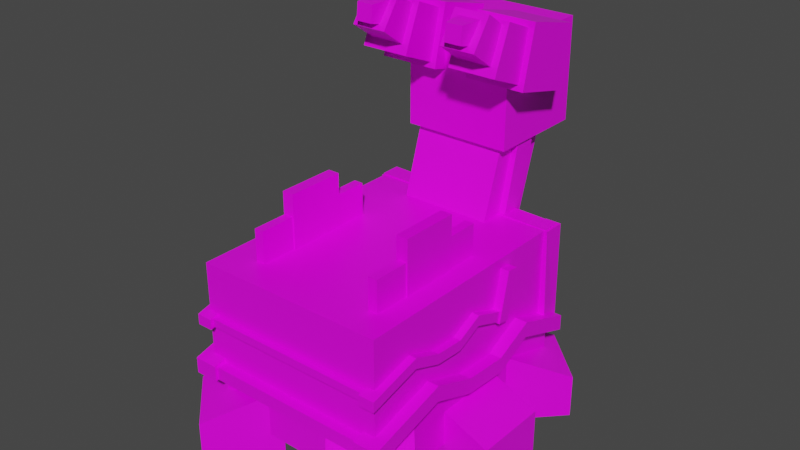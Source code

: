 # Source: gastrodon_east.blend  (saved by Blender 2.81.16; exported with 4.5.12 LTS)
import bpy
from mathutils import Matrix  # noqa: F401  (used for matrix-valued properties, if any)

bpy.ops.wm.read_factory_settings(use_empty=True)
scene = bpy.context.scene
scene.name = 'Scene'

# ---- collections
col_collection = bpy.data.collections.new('Collection'); scene.collection.children.link(col_collection)

# ---- images (referenced by path relative to the original .blend; pixels are not part of the script)
import os
ASSET_DIR = os.environ.get("B2B_ASSET_DIR", "")  # directory of the original .blend (textures are referenced by path, not embedded)
HERE = os.path.dirname(os.path.abspath(__file__))  # packed textures are extracted next to this script under _unpacked/

def load_image(name, relpath, width, height, colorspace="sRGB"):
    """Load a texture the original file referenced (path relative to the .blend, or extracted next to this script)."""
    p = next((c for c in (os.path.join(HERE, relpath), os.path.join(ASSET_DIR, relpath)) if relpath and os.path.exists(c)), "")
    if p:
        img = bpy.data.images.load(p, check_existing=True)
        img.name = name
    else:  # same state as the original file: an image datablock whose file is absent (Cycles renders it pink)
        img = bpy.data.images.new(name, width, height)
        img.source = "FILE"
        img.filepath = "//" + (relpath or name)
    img.colorspace_settings.name = colorspace
    return img
img_gastrodon_eastsea_png = load_image('gastrodon_eastsea.png', 'gastrodon_east.png', 1024, 1024, 'sRGB')

# ---- materials (node trees are filled in below, after node groups)
mat_shellos = bpy.data.materials.new('Shellos')
mat_shellos.alpha_threshold = 0.0
mat_shellos.use_transparent_shadow = False
mat_shellos.line_color = (0.0, 0.0, 0.0, 1.0)

# ---- material node trees
mat_shellos.use_nodes = True; mat_shellos.node_tree.nodes.clear()
_N = mat_shellos.node_tree.nodes; _L = mat_shellos.node_tree.links
n0 = _N.new('ShaderNodeOutputMaterial'); n0.name = 'Material Output'; n0.location = (300, 300)
n1 = _N.new('ShaderNodeBsdfPrincipled'); n1.name = 'Principled BSDF'; n1.location = (10, 300)
n1.distribution = 'GGX'
n1.subsurface_method = 'BURLEY'
n1.inputs[2].default_value = 0.4
n1.inputs[3].default_value = 1.45
n1.inputs[27].default_value = (0.0, 0.0, 0.0, 1.0)
n1.inputs[28].default_value = 1.0
n2 = _N.new('ShaderNodeTexImage'); n2.name = 'Image Texture'; n2.location = (-280, 280)
n2.image = img_gastrodon_eastsea_png
n2.interpolation = 'Closest'
_L.new(n1.outputs[0], n0.inputs[0])
_L.new(n2.outputs[0], n1.inputs[0])
n0.is_active_output = True

# ---- world
world_world = bpy.data.worlds.new('World'); scene.world = world_world
world_world.use_nodes = True; world_world.node_tree.nodes.clear()
_N = world_world.node_tree.nodes; _L = world_world.node_tree.links
n0 = _N.new('ShaderNodeOutputWorld'); n0.name = 'World Output'; n0.location = (300, 300)
n1 = _N.new('ShaderNodeBackground'); n1.name = 'Background'; n1.location = (10, 300)
n1.inputs[0].default_value = (0.05088, 0.05088, 0.05088, 1.0)
_L.new(n1.outputs[0], n0.inputs[0])
n0.is_active_output = True
world_world.color = (0.05088, 0.05088, 0.05088)
world_world.use_sun_shadow = False
world_world.sun_shadow_jitter_overblur = 0.0

# ---- meshes
me_body = bpy.data.meshes.new('Body')
me_body.from_pydata([(0.6108, -0.9989, -0.6539), (0.6108, -0.9989, 0.3229), (-0.6042, -0.9989, -0.6539), (-0.6042, -0.9989, 0.3229), (0.6108, 0.6512, -0.6539), (0.6108, 0.6512, 0.3229), (-0.6042, 0.6512, -0.6539), (-0.6042, 0.6512, 0.3229), (0.2693, 0.2529, 0.02408), (0.2693, 0.5924, 1.096), (-0.2939, 0.2529, 0.02408), (-0.2939, 0.5924, 1.096), (0.2693, 0.6561, -0.09692), (0.2693, 0.9956, 0.9748), (-0.2939, 0.6561, -0.09692), (-0.2939, 0.9956, 0.9748), (0.2958, 0.2283, -0.02916), (0.2958, 0.6032, 1.16), (-0.3204, 0.2283, -0.02916), (-0.3204, 0.6032, 1.16), (0.29, 0.5388, -0.1765), (0.3015, 0.828, 1.036), (-0.326, 0.5299, -0.1694), (-0.3146, 0.8191, 1.043)], [], [(0, 1, 3, 2), (2, 3, 7, 6), (6, 7, 5, 4), (4, 5, 1, 0), (2, 6, 4, 0), (7, 3, 1, 5), (8, 9, 11, 10), (10, 11, 15, 14), (14, 15, 13, 12), (12, 13, 9, 8), (10, 14, 12, 8), (15, 11, 9, 13), (16, 17, 19, 18), (18, 19, 23, 22), (22, 23, 21, 20), (20, 21, 17, 16), (18, 22, 20, 16), (23, 19, 17, 21)])
_uv = me_body.uv_layers.new(name='UVMap')
_uv.uv.foreach_set('vector', [0.2586, 0.1476, 0.2649, 0.1476, 0.2649, 0.1539, 0.2586, 0.1539, 0.2586, 0.1539, 0.2649, 0.1539, 0.2649, 0.1602, 0.2586, 0.1602, 0.2586, 0.1602, 0.2649, 0.1602, 0.2649, 0.1664, 0.2586, 0.1664, 0.2586, 0.1664, 0.2649, 0.1664, 0.2649, 0.1727, 0.2586, 0.1727, 0.2523, 0.1602, 0.2586, 0.1602, 0.2586, 0.1664, 0.2523, 0.1664, 0.2649, 0.1602, 0.2711, 0.1602, 0.2711, 0.1664, 0.2649, 0.1664, 0.2586, 0.1476, 0.2649, 0.1476, 0.2649, 0.1539, 0.2586, 0.1539, 0.2586, 0.1539, 0.2649, 0.1539, 0.2649, 0.1602, 0.2586, 0.1602, 0.2586, 0.1602, 0.2649, 0.1602, 0.2649, 0.1664, 0.2586, 0.1664, 0.2586, 0.1664, 0.2649, 0.1664, 0.2649, 0.1727, 0.2586, 0.1727, 0.2523, 0.1602, 0.2586, 0.1602, 0.2586, 0.1664, 0.2523, 0.1664, 0.2649, 0.1602, 0.2711, 0.1602, 0.2711, 0.1664, 0.2649, 0.1664, 0.05546, 0.464, 0.06173, 0.464, 0.06173, 0.4703, 0.05546, 0.4703, 0.05546, 0.4703, 0.06173, 0.4703, 0.06173, 0.4766, 0.05546, 0.4766, 0.05546, 0.4766, 0.06173, 0.4766, 0.06173, 0.4828, 0.05546, 0.4828, 0.05546, 0.4828, 0.06173, 0.4828, 0.06173, 0.4891, 0.05546, 0.4891, 0.04918, 0.4766, 0.05546, 0.4766, 0.05546, 0.4828, 0.04918, 0.4828, 0.06173, 0.4766, 0.068, 0.4766, 0.068, 0.4828, 0.06173, 0.4828])
me_body.materials.append(mat_shellos)
me_body.use_remesh_fix_poles = True
me_body.use_remesh_preserve_attributes = False
me_body.use_mirror_vertex_groups = False
me_body.update()
me_cascoon = bpy.data.meshes.new('cascoon')
me_cascoon.from_pydata([(0.633, -0.8242, -0.3932), (0.633, -0.8267, 0.3266), (-0.6374, -0.8242, -0.3932), (-0.6374, -0.8267, 0.3266), (0.6221, 0.8164, -0.4009), (0.633, 0.8099, 0.3266), (-0.6265, 0.8164, -0.4009), (-0.6374, 0.8099, 0.3266), (-0.7036, 0.8902, -0.3107), (-0.7036, 0.8902, -0.4161), (-0.5439, 0.8902, -0.3107), (-0.5439, 0.8902, -0.4161), (-0.7036, -0.9071, -0.3107), (-0.7036, -0.9071, -0.4161), (-0.5439, -0.9071, -0.3107), (-0.5439, -0.9071, -0.4161), (-0.5409, 0.7611, -0.3892), (-0.6463, 0.761, -0.3896), (-0.5409, 0.9039, -0.4385), (-0.6463, 0.9037, -0.4389), (-0.548, 0.7401, 0.3245), (-0.6533, 0.7401, 0.3241), (-0.548, 0.8911, 0.326), (-0.6533, 0.8911, 0.3256), (-0.6416, 0.7481, 0.2327), (-0.6434, 0.7482, 0.338), (-0.6435, 0.882, 0.2326), (-0.6454, 0.8821, 0.3379), (-0.2128, 0.7488, 0.2241), (-0.2095, 0.7489, 0.3294), (-0.2147, 0.8827, 0.2241), (-0.2115, 0.8828, 0.3294), (-0.3372, 1.068, 0.9307), (-0.2438, 1.068, 0.9311), (-0.3372, 0.9181, 0.9484), (-0.2438, 0.9181, 0.9488), (-0.3302, 0.8827, 0.212), (-0.2367, 0.8828, 0.2124), (-0.3302, 0.7327, 0.2297), (-0.2367, 0.7328, 0.2301), (0.709, -0.9071, -0.4161), (0.709, -0.9071, -0.3107), (0.5493, -0.9071, -0.4161), (0.5493, -0.9071, -0.3107), (0.709, 0.8902, -0.4161), (0.709, 0.8902, -0.3107), (0.5493, 0.8902, -0.4161), (0.5493, 0.8902, -0.3107), (0.6704, 0.7553, -0.3873), (0.5656, 0.745, -0.3852), (0.6554, 0.901, -0.4241), (0.5506, 0.8907, -0.422), (0.6561, 0.7401, 0.3245), (0.5508, 0.7401, 0.3241), (0.6561, 0.8911, 0.326), (0.5508, 0.8911, 0.3256), (0.2275, 0.7481, 0.2327), (0.2257, 0.7482, 0.338), (0.2256, 0.8754, 0.2326), (0.2238, 0.8754, 0.3379), (0.6375, 0.7488, 0.2241), (0.6408, 0.7489, 0.3294), (0.6356, 0.876, 0.2241), (0.6389, 0.8761, 0.3294), (0.3339, 0.7328, 0.2301), (0.2404, 0.7327, 0.2297), (0.3339, 0.8828, 0.2124), (0.2404, 0.8827, 0.212), (0.3268, 0.9181, 0.9488), (0.2334, 0.9181, 0.9484), (0.3268, 1.068, 0.9311), (0.2334, 1.068, 0.9307), (0.5761, -0.8915, -0.4043), (0.5761, -0.8915, -0.3171), (-0.5819, -0.8915, -0.4043), (-0.5819, -0.8915, -0.3171), (0.5761, -0.8049, -0.4043), (0.5761, -0.8049, -0.3171), (-0.5819, -0.8049, -0.4043), (-0.5819, -0.8049, -0.3171), (0.5493, -0.3749, -0.2726), (0.5493, -0.3749, -0.1673), (0.709, -0.3749, -0.2726), (0.709, -0.3749, -0.1673), (0.5493, -0.07384, -0.2785), (0.709, -0.07384, -0.3838), (0.5493, -0.07384, -0.3838), (0.709, -0.07384, -0.2785), (0.5493, 0.228, -0.2946), (0.709, 0.228, -0.4), (0.5493, 0.228, -0.4), (0.709, 0.228, -0.2946), (0.5493, 0.49, -0.1707), (0.709, 0.49, -0.276), (0.5493, 0.49, -0.276), (0.709, 0.49, -0.1707), (-0.7036, -0.3749, -0.2726), (-0.7036, -0.3749, -0.1673), (-0.5439, -0.3749, -0.2726), (-0.5439, -0.3749, -0.1673), (-0.7036, -0.07384, -0.2785), (-0.5439, -0.07384, -0.3838), (-0.7036, -0.07384, -0.3838), (-0.5439, -0.07384, -0.2785), (-0.7036, 0.228, -0.2946), (-0.5439, 0.228, -0.4), (-0.7036, 0.228, -0.4), (-0.5439, 0.228, -0.2946), (-0.7036, 0.49, -0.1707), (-0.5439, 0.49, -0.276), (-0.7036, 0.49, -0.276), (-0.5439, 0.49, -0.1707), (-0.6374, -0.3875, -0.2737), (0.633, -0.3875, -0.2737), (0.633, -0.05575, -0.3803), (-0.6374, -0.05575, -0.3803), (0.633, 0.2391, -0.3942), (-0.6374, 0.2391, -0.3942), (0.6221, 0.4887, -0.2756), (-0.6265, 0.4887, -0.2756), (0.6814, -0.8876, -0.07335), (0.6814, -0.8876, -0.004433), (0.5769, -0.8876, -0.07335), (0.5769, -0.8876, -0.004433), (0.6814, 0.2883, -0.07335), (0.6814, 0.2883, -0.004433), (0.5769, 0.2883, -0.07335), (0.5769, 0.2883, -0.004433), (0.5769, -0.5394, 0.0205), (0.5769, -0.5394, 0.08942), (0.6814, -0.5394, 0.0205), (0.6814, -0.5394, 0.08942), (0.5769, -0.3425, 0.01666), (0.6814, -0.3425, -0.05226), (0.5769, -0.3425, -0.05226), (0.6814, -0.3425, 0.01666), (0.5769, -0.145, 0.006115), (0.6814, -0.145, -0.06281), (0.5769, -0.145, -0.06281), (0.6814, -0.145, 0.006115), (0.5769, 0.02642, 0.08719), (0.6814, 0.02642, 0.01827), (0.5769, 0.02642, 0.01827), (0.6814, 0.02642, 0.08719), (-0.5708, -0.8876, -0.07335), (-0.5708, -0.8876, -0.004433), (-0.6752, -0.8876, -0.07335), (-0.6752, -0.8876, -0.004433), (-0.5708, 0.2883, -0.07335), (-0.5708, 0.2883, -0.004433), (-0.6752, 0.2883, -0.07335), (-0.6752, 0.2883, -0.004433), (-0.6752, -0.5395, 0.0205), (-0.6752, -0.5395, 0.08942), (-0.5708, -0.5395, 0.0205), (-0.5708, -0.5395, 0.08942), (-0.6752, -0.3425, 0.01666), (-0.5708, -0.3425, -0.05226), (-0.6752, -0.3425, -0.05226), (-0.5708, -0.3425, 0.01666), (-0.6752, -0.145, 0.006115), (-0.5708, -0.145, -0.06281), (-0.6752, -0.145, -0.06281), (-0.5708, -0.145, 0.006115), (-0.6752, 0.02642, 0.08719), (-0.5708, 0.02642, 0.01827), (-0.6752, 0.02642, 0.01827), (-0.5708, 0.02642, 0.08719), (0.6088, -0.8691, -0.05622), (0.6088, -0.8691, -0.003111), (-0.5967, -0.8691, -0.05622), (-0.5967, -0.8691, -0.003111), (0.6088, -0.8274, -0.05622), (0.6088, -0.8274, -0.003111), (-0.5967, -0.8274, -0.05622), (-0.5967, -0.8274, -0.003111), (-0.6873, 0.3789, 0.2524), (-0.6241, 0.3789, 0.2526), (-0.6873, 0.2972, 0.262), (-0.6241, 0.2972, 0.2623), (-0.6835, 0.3012, -0.069), (-0.6202, 0.3013, -0.06878), (-0.6835, 0.2195, -0.05935), (-0.6202, 0.2196, -0.05912), (0.6267, 0.3789, 0.2524), (0.6899, 0.3789, 0.2526), (0.6267, 0.2972, 0.262), (0.6899, 0.2972, 0.2623), (0.6305, 0.3012, -0.069), (0.6937, 0.3013, -0.06878), (0.6305, 0.2195, -0.05935), (0.6937, 0.2196, -0.05912), (0.4919, -0.3853, -0.2127), (0.4919, -0.3853, 0.68), (0.4143, -0.3853, -0.2127), (0.4143, -0.3853, 0.68), (0.4919, 0.00138, -0.2127), (0.4919, 0.00138, 0.68), (0.4143, 0.00138, -0.2127), (0.4143, 0.00138, 0.68), (0.4843, -0.626, -0.1839), (0.4843, -0.626, 0.5344), (0.4219, -0.626, -0.1839), (0.4219, -0.626, 0.5344), (0.4843, -0.3149, -0.1839), (0.4843, -0.3149, 0.5344), (0.4219, -0.3149, -0.1839), (0.4219, -0.3149, 0.5344), (0.4843, -0.09083, -0.1839), (0.4843, -0.09083, 0.5344), (0.4219, -0.09083, -0.1839), (0.4219, -0.09083, 0.5344), (0.4843, 0.2203, -0.1839), (0.4843, 0.2203, 0.5344), (0.4219, 0.2203, -0.1839), (0.4219, 0.2203, 0.5344), (-0.3581, -0.3853, -0.2127), (-0.3581, -0.3853, 0.68), (-0.4358, -0.3853, -0.2127), (-0.4358, -0.3853, 0.68), (-0.3581, 0.001379, -0.2127), (-0.3581, 0.001379, 0.68), (-0.4358, 0.001379, -0.2127), (-0.4358, 0.001379, 0.68), (-0.3657, -0.626, -0.1839), (-0.3657, -0.626, 0.5344), (-0.4282, -0.626, -0.1839), (-0.4282, -0.626, 0.5344), (-0.3657, -0.3149, -0.1839), (-0.3657, -0.3149, 0.5344), (-0.4282, -0.3149, -0.1839), (-0.4282, -0.3149, 0.5344), (-0.3657, -0.09083, -0.1839), (-0.3657, -0.09083, 0.5344), (-0.4282, -0.09083, -0.1839), (-0.4282, -0.09083, 0.5344), (-0.3657, 0.2203, -0.1839), (-0.3657, 0.2203, 0.5344), (-0.4282, 0.2203, -0.1839), (-0.4282, 0.2203, 0.5344)], [], [(0, 1, 3, 2), (6, 7, 5, 4), (119, 6, 4, 118), (110, 9, 11, 109), (110, 108, 8, 9), (15, 14, 12, 13), (98, 99, 14, 15), (97, 12, 14, 99), (9, 8, 10, 11), (16, 17, 19, 18), (18, 19, 23, 22), (22, 23, 21, 20), (20, 21, 17, 16), (18, 22, 20, 16), (23, 19, 17, 21), (24, 25, 27, 26), (26, 27, 31, 30), (30, 31, 29, 28), (28, 29, 25, 24), (26, 30, 28, 24), (31, 27, 25, 29), (37, 33, 35, 39), (37, 36, 32, 33), (39, 38, 36, 37), (35, 34, 38, 39), (32, 36, 38, 34), (33, 32, 34, 35), (40, 41, 43, 42), (94, 92, 47, 46), (46, 47, 45, 44), (82, 83, 41, 40), (94, 46, 44, 93), (81, 43, 41, 83), (48, 49, 51, 50), (50, 51, 55, 54), (54, 55, 53, 52), (52, 53, 49, 48), (50, 54, 52, 48), (55, 51, 49, 53), (56, 57, 59, 58), (58, 59, 63, 62), (62, 63, 61, 60), (60, 61, 57, 56), (58, 62, 60, 56), (63, 59, 57, 61), (64, 65, 67, 66), (66, 67, 71, 70), (70, 71, 69, 68), (68, 69, 65, 64), (66, 70, 68, 64), (71, 67, 65, 69), (72, 73, 75, 74), (74, 75, 79, 78), (78, 79, 77, 76), (76, 77, 73, 72), (74, 78, 76, 72), (79, 75, 73, 77), (84, 81, 83, 87), (42, 80, 82, 40), (85, 87, 83, 82), (42, 43, 81, 80), (89, 91, 87, 85), (88, 84, 87, 91), (80, 86, 85, 82), (80, 81, 84, 86), (92, 88, 91, 95), (93, 95, 91, 89), (86, 90, 89, 85), (86, 84, 88, 90), (44, 45, 95, 93), (47, 92, 95, 45), (90, 94, 93, 89), (90, 88, 92, 94), (100, 97, 99, 103), (13, 96, 98, 15), (101, 103, 99, 98), (13, 12, 97, 96), (105, 107, 103, 101), (104, 100, 103, 107), (96, 102, 101, 98), (96, 97, 100, 102), (108, 104, 107, 111), (109, 111, 107, 105), (102, 106, 105, 101), (102, 100, 104, 106), (11, 10, 111, 109), (8, 108, 111, 10), (106, 110, 109, 105), (106, 104, 108, 110), (2, 112, 113, 0), (112, 115, 114, 113), (3, 1, 5, 7), (1, 0, 113, 114, 116, 118, 4, 5), (115, 117, 116, 114), (117, 119, 118, 116), (3, 7, 6, 119, 117, 115, 112, 2), (120, 121, 123, 122), (142, 140, 127, 126), (126, 127, 125, 124), (130, 131, 121, 120), (142, 126, 124, 141), (129, 123, 121, 131), (132, 129, 131, 135), (122, 128, 130, 120), (133, 135, 131, 130), (122, 123, 129, 128), (137, 139, 135, 133), (136, 132, 135, 139), (128, 134, 133, 130), (128, 129, 132, 134), (140, 136, 139, 143), (141, 143, 139, 137), (134, 138, 137, 133), (134, 132, 136, 138), (124, 125, 143, 141), (127, 140, 143, 125), (138, 142, 141, 137), (138, 136, 140, 142), (144, 145, 147, 146), (166, 164, 151, 150), (150, 151, 149, 148), (154, 155, 145, 144), (166, 150, 148, 165), (153, 147, 145, 155), (156, 153, 155, 159), (146, 152, 154, 144), (157, 159, 155, 154), (146, 147, 153, 152), (161, 163, 159, 157), (160, 156, 159, 163), (152, 158, 157, 154), (152, 153, 156, 158), (164, 160, 163, 167), (165, 167, 163, 161), (158, 162, 161, 157), (158, 156, 160, 162), (148, 149, 167, 165), (151, 164, 167, 149), (162, 166, 165, 161), (162, 160, 164, 166), (168, 169, 171, 170), (170, 171, 175, 174), (174, 175, 173, 172), (172, 173, 169, 168), (170, 174, 172, 168), (175, 171, 169, 173), (181, 177, 179, 183), (181, 180, 176, 177), (183, 182, 180, 181), (179, 178, 182, 183), (176, 180, 182, 178), (177, 176, 178, 179), (189, 185, 187, 191), (189, 188, 184, 185), (191, 190, 188, 189), (187, 186, 190, 191), (184, 188, 190, 186), (185, 184, 186, 187), (192, 193, 195, 194), (194, 195, 199, 198), (198, 199, 197, 196), (196, 197, 193, 192), (194, 198, 196, 192), (199, 195, 193, 197), (200, 201, 203, 202), (202, 203, 207, 206), (206, 207, 205, 204), (204, 205, 201, 200), (202, 206, 204, 200), (207, 203, 201, 205), (208, 209, 211, 210), (210, 211, 215, 214), (214, 215, 213, 212), (212, 213, 209, 208), (210, 214, 212, 208), (215, 211, 209, 213), (216, 217, 219, 218), (218, 219, 223, 222), (222, 223, 221, 220), (220, 221, 217, 216), (218, 222, 220, 216), (223, 219, 217, 221), (224, 225, 227, 226), (226, 227, 231, 230), (230, 231, 229, 228), (228, 229, 225, 224), (226, 230, 228, 224), (231, 227, 225, 229), (232, 233, 235, 234), (234, 235, 239, 238), (238, 239, 237, 236), (236, 237, 233, 232), (234, 238, 236, 232), (239, 235, 233, 237)])
_uv = me_cascoon.uv_layers.new(name='UVMap')
_uv.uv.foreach_set('vector', [0.8789, 0.4686, 0.918, 0.4686, 0.918, 0.5077, 0.8789, 0.5077, 0.8789, 0.5469, 0.918, 0.5469, 0.918, 0.586, 0.8789, 0.586, 0.8712, 0.5469, 0.8789, 0.5469, 0.8789, 0.586, 0.8712, 0.586, 0.9277, 0.1602, 0.924, 0.1602, 0.924, 0.1246, 0.9277, 0.1246, 0.924, 0.1638, 0.8885, 0.1638, 0.8885, 0.1602, 0.924, 0.1602, 0.924, 0.2313, 0.8885, 0.2313, 0.8885, 0.1957, 0.924, 0.1957, 0.924, 0.09951, 0.8885, 0.09951, 0.8885, 0.08897, 0.924, 0.08897, 0.8634, 0.1602, 0.8529, 0.1602, 0.8529, 0.1246, 0.8634, 0.1246, 0.924, 0.1602, 0.8885, 0.1602, 0.8885, 0.1246, 0.924, 0.1246, 0.924, 0.2313, 0.8885, 0.2313, 0.8885, 0.1957, 0.924, 0.1957, 0.924, 0.1957, 0.8885, 0.1957, 0.8885, 0.1602, 0.924, 0.1602, 0.924, 0.1602, 0.8885, 0.1602, 0.8885, 0.1246, 0.924, 0.1246, 0.924, 0.1246, 0.8885, 0.1246, 0.8885, 0.08897, 0.924, 0.08897, 0.9596, 0.1602, 0.924, 0.1602, 0.924, 0.1246, 0.9596, 0.1246, 0.8885, 0.1602, 0.8529, 0.1602, 0.8529, 0.1246, 0.8885, 0.1246, 0.924, 0.2313, 0.8885, 0.2313, 0.8885, 0.1957, 0.924, 0.1957, 0.924, 0.1957, 0.8885, 0.1957, 0.8885, 0.1602, 0.924, 0.1602, 0.924, 0.1602, 0.8885, 0.1602, 0.8885, 0.1246, 0.924, 0.1246, 0.924, 0.1246, 0.8885, 0.1246, 0.8885, 0.08897, 0.924, 0.08897, 0.9596, 0.1602, 0.924, 0.1602, 0.924, 0.1246, 0.9596, 0.1246, 0.8885, 0.1602, 0.8529, 0.1602, 0.8529, 0.1246, 0.8885, 0.1246, 0.9596, 0.1602, 0.924, 0.1602, 0.924, 0.1246, 0.9596, 0.1246, 0.924, 0.1957, 0.8885, 0.1957, 0.8885, 0.1602, 0.924, 0.1602, 0.924, 0.2313, 0.8885, 0.2313, 0.8885, 0.1957, 0.924, 0.1957, 0.924, 0.1246, 0.8885, 0.1246, 0.8885, 0.08897, 0.924, 0.08897, 0.8885, 0.1602, 0.8529, 0.1602, 0.8529, 0.1246, 0.8885, 0.1246, 0.924, 0.1602, 0.8885, 0.1602, 0.8885, 0.1246, 0.924, 0.1246, 0.924, 0.2313, 0.8885, 0.2313, 0.8885, 0.1957, 0.924, 0.1957, 0.924, 0.1638, 0.8885, 0.1638, 0.8885, 0.1602, 0.924, 0.1602, 0.924, 0.1602, 0.8885, 0.1602, 0.8885, 0.1246, 0.924, 0.1246, 0.924, 0.09951, 0.8885, 0.09951, 0.8885, 0.08897, 0.924, 0.08897, 0.9277, 0.1602, 0.924, 0.1602, 0.924, 0.1246, 0.9277, 0.1246, 0.8634, 0.1602, 0.8529, 0.1602, 0.8529, 0.1246, 0.8634, 0.1246, 0.924, 0.2313, 0.8885, 0.2313, 0.8885, 0.1957, 0.924, 0.1957, 0.924, 0.1957, 0.8885, 0.1957, 0.8885, 0.1602, 0.924, 0.1602, 0.924, 0.1602, 0.8885, 0.1602, 0.8885, 0.1246, 0.924, 0.1246, 0.924, 0.1246, 0.8885, 0.1246, 0.8885, 0.08897, 0.924, 0.08897, 0.9596, 0.1602, 0.924, 0.1602, 0.924, 0.1246, 0.9596, 0.1246, 0.8885, 0.1602, 0.8529, 0.1602, 0.8529, 0.1246, 0.8885, 0.1246, 0.924, 0.2313, 0.8885, 0.2313, 0.8885, 0.1957, 0.924, 0.1957, 0.924, 0.1957, 0.8885, 0.1957, 0.8885, 0.1602, 0.924, 0.1602, 0.924, 0.1602, 0.8885, 0.1602, 0.8885, 0.1246, 0.924, 0.1246, 0.924, 0.1246, 0.8885, 0.1246, 0.8885, 0.08897, 0.924, 0.08897, 0.9596, 0.1602, 0.924, 0.1602, 0.924, 0.1246, 0.9596, 0.1246, 0.8885, 0.1602, 0.8529, 0.1602, 0.8529, 0.1246, 0.8885, 0.1246, 0.924, 0.2313, 0.8885, 0.2313, 0.8885, 0.1957, 0.924, 0.1957, 0.924, 0.1957, 0.8885, 0.1957, 0.8885, 0.1602, 0.924, 0.1602, 0.924, 0.1602, 0.8885, 0.1602, 0.8885, 0.1246, 0.924, 0.1246, 0.924, 0.1246, 0.8885, 0.1246, 0.8885, 0.08897, 0.924, 0.08897, 0.9596, 0.1602, 0.924, 0.1602, 0.924, 0.1246, 0.9596, 0.1246, 0.8885, 0.1602, 0.8529, 0.1602, 0.8529, 0.1246, 0.8885, 0.1246, 0.924, 0.2313, 0.8885, 0.2313, 0.8885, 0.1957, 0.924, 0.1957, 0.924, 0.1957, 0.8885, 0.1957, 0.8885, 0.1602, 0.924, 0.1602, 0.924, 0.1602, 0.8885, 0.1602, 0.8885, 0.1246, 0.924, 0.1246, 0.924, 0.1246, 0.8885, 0.1246, 0.8885, 0.08897, 0.924, 0.08897, 0.9596, 0.1602, 0.924, 0.1602, 0.924, 0.1246, 0.9596, 0.1246, 0.8885, 0.1602, 0.8529, 0.1602, 0.8529, 0.1246, 0.8885, 0.1246, 0.8694, 0.1602, 0.8634, 0.1602, 0.8634, 0.1246, 0.8694, 0.1246, 0.9596, 0.1602, 0.9491, 0.1602, 0.9491, 0.1246, 0.9596, 0.1246, 0.924, 0.1055, 0.8885, 0.1055, 0.8885, 0.09951, 0.924, 0.09951, 0.924, 0.1957, 0.8885, 0.1957, 0.8885, 0.1852, 0.924, 0.1852, 0.924, 0.115, 0.8885, 0.115, 0.8885, 0.1055, 0.924, 0.1055, 0.8789, 0.1602, 0.8694, 0.1602, 0.8694, 0.1246, 0.8789, 0.1246, 0.9491, 0.1602, 0.9431, 0.1602, 0.9431, 0.1246, 0.9491, 0.1246, 0.924, 0.1852, 0.8885, 0.1852, 0.8885, 0.1792, 0.924, 0.1792, 0.8848, 0.1602, 0.8789, 0.1602, 0.8789, 0.1246, 0.8848, 0.1246, 0.924, 0.1209, 0.8885, 0.1209, 0.8885, 0.115, 0.924, 0.115, 0.9431, 0.1602, 0.9336, 0.1602, 0.9336, 0.1246, 0.9431, 0.1246, 0.924, 0.1792, 0.8885, 0.1792, 0.8885, 0.1697, 0.924, 0.1697, 0.924, 0.1246, 0.8885, 0.1246, 0.8885, 0.1209, 0.924, 0.1209, 0.8885, 0.1602, 0.8848, 0.1602, 0.8848, 0.1246, 0.8885, 0.1246, 0.9336, 0.1602, 0.9277, 0.1602, 0.9277, 0.1246, 0.9336, 0.1246, 0.924, 0.1697, 0.8885, 0.1697, 0.8885, 0.1638, 0.924, 0.1638, 0.8694, 0.1602, 0.8634, 0.1602, 0.8634, 0.1246, 0.8694, 0.1246, 0.9596, 0.1602, 0.9491, 0.1602, 0.9491, 0.1246, 0.9596, 0.1246, 0.924, 0.1055, 0.8885, 0.1055, 0.8885, 0.09951, 0.924, 0.09951, 0.924, 0.1957, 0.8885, 0.1957, 0.8885, 0.1852, 0.924, 0.1852, 0.924, 0.115, 0.8885, 0.115, 0.8885, 0.1055, 0.924, 0.1055, 0.8789, 0.1602, 0.8694, 0.1602, 0.8694, 0.1246, 0.8789, 0.1246, 0.9491, 0.1602, 0.9431, 0.1602, 0.9431, 0.1246, 0.9491, 0.1246, 0.924, 0.1852, 0.8885, 0.1852, 0.8885, 0.1792, 0.924, 0.1792, 0.8848, 0.1602, 0.8789, 0.1602, 0.8789, 0.1246, 0.8848, 0.1246, 0.924, 0.1209, 0.8885, 0.1209, 0.8885, 0.115, 0.924, 0.115, 0.9431, 0.1602, 0.9336, 0.1602, 0.9336, 0.1246, 0.9431, 0.1246, 0.924, 0.1792, 0.8885, 0.1792, 0.8885, 0.1697, 0.924, 0.1697, 0.924, 0.1246, 0.8885, 0.1246, 0.8885, 0.1209, 0.924, 0.1209, 0.8885, 0.1602, 0.8848, 0.1602, 0.8848, 0.1246, 0.8885, 0.1246, 0.9336, 0.1602, 0.9277, 0.1602, 0.9277, 0.1246, 0.9336, 0.1246, 0.924, 0.1697, 0.8885, 0.1697, 0.8885, 0.1638, 0.924, 0.1638, 0.8397, 0.5469, 0.8506, 0.5469, 0.8506, 0.586, 0.8397, 0.586, 0.8506, 0.5469, 0.8581, 0.5469, 0.8581, 0.586, 0.8506, 0.586, 0.9572, 0.5469, 0.9572, 0.586, 0.918, 0.586, 0.918, 0.5469, 0.5286, 0.5053, 0.5294, 0.309, 0.6484, 0.3417, 0.7389, 0.3127, 0.8193, 0.3089, 0.8874, 0.3413, 0.9767, 0.3072, 0.9748, 0.5056, 0.8581, 0.5469, 0.8649, 0.5469, 0.8649, 0.586, 0.8581, 0.586, 0.8649, 0.5469, 0.8712, 0.5469, 0.8712, 0.586, 0.8649, 0.586, 0.5194, 0.5119, 0.9764, 0.5115, 0.9781, 0.3084, 0.8866, 0.3434, 0.8168, 0.3103, 0.7345, 0.3144, 0.6419, 0.3442, 0.52, 0.3109, 0.924, 0.2313, 0.8885, 0.2313, 0.8885, 0.1957, 0.924, 0.1957, 0.924, 0.1638, 0.8885, 0.1638, 0.8885, 0.1602, 0.924, 0.1602, 0.924, 0.1602, 0.8885, 0.1602, 0.8885, 0.1246, 0.924, 0.1246, 0.924, 0.09951, 0.8885, 0.09951, 0.8885, 0.08897, 0.924, 0.08897, 0.9277, 0.1602, 0.924, 0.1602, 0.924, 0.1246, 0.9277, 0.1246, 0.8634, 0.1602, 0.8529, 0.1602, 0.8529, 0.1246, 0.8634, 0.1246, 0.8694, 0.1602, 0.8634, 0.1602, 0.8634, 0.1246, 0.8694, 0.1246, 0.9596, 0.1602, 0.9491, 0.1602, 0.9491, 0.1246, 0.9596, 0.1246, 0.924, 0.1055, 0.8885, 0.1055, 0.8885, 0.09951, 0.924, 0.09951, 0.924, 0.1957, 0.8885, 0.1957, 0.8885, 0.1852, 0.924, 0.1852, 0.924, 0.115, 0.8885, 0.115, 0.8885, 0.1055, 0.924, 0.1055, 0.8789, 0.1602, 0.8694, 0.1602, 0.8694, 0.1246, 0.8789, 0.1246, 0.9491, 0.1602, 0.9431, 0.1602, 0.9431, 0.1246, 0.9491, 0.1246, 0.924, 0.1852, 0.8885, 0.1852, 0.8885, 0.1792, 0.924, 0.1792, 0.8848, 0.1602, 0.8789, 0.1602, 0.8789, 0.1246, 0.8848, 0.1246, 0.924, 0.1209, 0.8885, 0.1209, 0.8885, 0.115, 0.924, 0.115, 0.9431, 0.1602, 0.9336, 0.1602, 0.9336, 0.1246, 0.9431, 0.1246, 0.924, 0.1792, 0.8885, 0.1792, 0.8885, 0.1697, 0.924, 0.1697, 0.924, 0.1246, 0.8885, 0.1246, 0.8885, 0.1209, 0.924, 0.1209, 0.8885, 0.1602, 0.8848, 0.1602, 0.8848, 0.1246, 0.8885, 0.1246, 0.9336, 0.1602, 0.9277, 0.1602, 0.9277, 0.1246, 0.9336, 0.1246, 0.924, 0.1697, 0.8885, 0.1697, 0.8885, 0.1638, 0.924, 0.1638, 0.924, 0.2313, 0.8885, 0.2313, 0.8885, 0.1957, 0.924, 0.1957, 0.924, 0.1638, 0.8885, 0.1638, 0.8885, 0.1602, 0.924, 0.1602, 0.924, 0.1602, 0.8885, 0.1602, 0.8885, 0.1246, 0.924, 0.1246, 0.924, 0.09951, 0.8885, 0.09951, 0.8885, 0.08897, 0.924, 0.08897, 0.9277, 0.1602, 0.924, 0.1602, 0.924, 0.1246, 0.9277, 0.1246, 0.8634, 0.1602, 0.8529, 0.1602, 0.8529, 0.1246, 0.8634, 0.1246, 0.8694, 0.1602, 0.8634, 0.1602, 0.8634, 0.1246, 0.8694, 0.1246, 0.9596, 0.1602, 0.9491, 0.1602, 0.9491, 0.1246, 0.9596, 0.1246, 0.924, 0.1055, 0.8885, 0.1055, 0.8885, 0.09951, 0.924, 0.09951, 0.924, 0.1957, 0.8885, 0.1957, 0.8885, 0.1852, 0.924, 0.1852, 0.924, 0.115, 0.8885, 0.115, 0.8885, 0.1055, 0.924, 0.1055, 0.8789, 0.1602, 0.8694, 0.1602, 0.8694, 0.1246, 0.8789, 0.1246, 0.9491, 0.1602, 0.9431, 0.1602, 0.9431, 0.1246, 0.9491, 0.1246, 0.924, 0.1852, 0.8885, 0.1852, 0.8885, 0.1792, 0.924, 0.1792, 0.8848, 0.1602, 0.8789, 0.1602, 0.8789, 0.1246, 0.8848, 0.1246, 0.924, 0.1209, 0.8885, 0.1209, 0.8885, 0.115, 0.924, 0.115, 0.9431, 0.1602, 0.9336, 0.1602, 0.9336, 0.1246, 0.9431, 0.1246, 0.924, 0.1792, 0.8885, 0.1792, 0.8885, 0.1697, 0.924, 0.1697, 0.924, 0.1246, 0.8885, 0.1246, 0.8885, 0.1209, 0.924, 0.1209, 0.8885, 0.1602, 0.8848, 0.1602, 0.8848, 0.1246, 0.8885, 0.1246, 0.9336, 0.1602, 0.9277, 0.1602, 0.9277, 0.1246, 0.9336, 0.1246, 0.924, 0.1697, 0.8885, 0.1697, 0.8885, 0.1638, 0.924, 0.1638, 0.924, 0.2313, 0.8885, 0.2313, 0.8885, 0.1957, 0.924, 0.1957, 0.924, 0.1957, 0.8885, 0.1957, 0.8885, 0.1602, 0.924, 0.1602, 0.924, 0.1602, 0.8885, 0.1602, 0.8885, 0.1246, 0.924, 0.1246, 0.924, 0.1246, 0.8885, 0.1246, 0.8885, 0.08897, 0.924, 0.08897, 0.9596, 0.1602, 0.924, 0.1602, 0.924, 0.1246, 0.9596, 0.1246, 0.8885, 0.1602, 0.8529, 0.1602, 0.8529, 0.1246, 0.8885, 0.1246, 0.9596, 0.1602, 0.924, 0.1602, 0.924, 0.1246, 0.9596, 0.1246, 0.924, 0.1957, 0.8885, 0.1957, 0.8885, 0.1602, 0.924, 0.1602, 0.924, 0.2313, 0.8885, 0.2313, 0.8885, 0.1957, 0.924, 0.1957, 0.924, 0.1246, 0.8885, 0.1246, 0.8885, 0.08897, 0.924, 0.08897, 0.8885, 0.1602, 0.8529, 0.1602, 0.8529, 0.1246, 0.8885, 0.1246, 0.924, 0.1602, 0.8885, 0.1602, 0.8885, 0.1246, 0.924, 0.1246, 0.9596, 0.1602, 0.924, 0.1602, 0.924, 0.1246, 0.9596, 0.1246, 0.924, 0.1957, 0.8885, 0.1957, 0.8885, 0.1602, 0.924, 0.1602, 0.924, 0.2313, 0.8885, 0.2313, 0.8885, 0.1957, 0.924, 0.1957, 0.924, 0.1246, 0.8885, 0.1246, 0.8885, 0.08897, 0.924, 0.08897, 0.8885, 0.1602, 0.8529, 0.1602, 0.8529, 0.1246, 0.8885, 0.1246, 0.924, 0.1602, 0.8885, 0.1602, 0.8885, 0.1246, 0.924, 0.1246, 0.9246, 0.218, 0.9035, 0.218, 0.9035, 0.1969, 0.9246, 0.1969, 0.9246, 0.1969, 0.9035, 0.1969, 0.9035, 0.1758, 0.9246, 0.1758, 0.9246, 0.1758, 0.9035, 0.1758, 0.9035, 0.1547, 0.9246, 0.1547, 0.9246, 0.1547, 0.9035, 0.1547, 0.9035, 0.1336, 0.9246, 0.1336, 0.9457, 0.1758, 0.9246, 0.1758, 0.9246, 0.1547, 0.9457, 0.1547, 0.9035, 0.1758, 0.8824, 0.1758, 0.8824, 0.1547, 0.9035, 0.1547, 0.9246, 0.218, 0.9035, 0.218, 0.9035, 0.1969, 0.9246, 0.1969, 0.9246, 0.1969, 0.9035, 0.1969, 0.9035, 0.1758, 0.9246, 0.1758, 0.9246, 0.1758, 0.9035, 0.1758, 0.9035, 0.1547, 0.9246, 0.1547, 0.9246, 0.1547, 0.9035, 0.1547, 0.9035, 0.1336, 0.9246, 0.1336, 0.9457, 0.1758, 0.9246, 0.1758, 0.9246, 0.1547, 0.9457, 0.1547, 0.9035, 0.1758, 0.8824, 0.1758, 0.8824, 0.1547, 0.9035, 0.1547, 0.9246, 0.218, 0.9035, 0.218, 0.9035, 0.1969, 0.9246, 0.1969, 0.9246, 0.1969, 0.9035, 0.1969, 0.9035, 0.1758, 0.9246, 0.1758, 0.9246, 0.1758, 0.9035, 0.1758, 0.9035, 0.1547, 0.9246, 0.1547, 0.9246, 0.1547, 0.9035, 0.1547, 0.9035, 0.1336, 0.9246, 0.1336, 0.9457, 0.1758, 0.9246, 0.1758, 0.9246, 0.1547, 0.9457, 0.1547, 0.9035, 0.1758, 0.8824, 0.1758, 0.8824, 0.1547, 0.9035, 0.1547, 0.9246, 0.218, 0.9035, 0.218, 0.9035, 0.1969, 0.9246, 0.1969, 0.9246, 0.1969, 0.9035, 0.1969, 0.9035, 0.1758, 0.9246, 0.1758, 0.9246, 0.1758, 0.9035, 0.1758, 0.9035, 0.1547, 0.9246, 0.1547, 0.9246, 0.1547, 0.9035, 0.1547, 0.9035, 0.1336, 0.9246, 0.1336, 0.9457, 0.1758, 0.9246, 0.1758, 0.9246, 0.1547, 0.9457, 0.1547, 0.9035, 0.1758, 0.8824, 0.1758, 0.8824, 0.1547, 0.9035, 0.1547, 0.9246, 0.218, 0.9035, 0.218, 0.9035, 0.1969, 0.9246, 0.1969, 0.9246, 0.1969, 0.9035, 0.1969, 0.9035, 0.1758, 0.9246, 0.1758, 0.9246, 0.1758, 0.9035, 0.1758, 0.9035, 0.1547, 0.9246, 0.1547, 0.9246, 0.1547, 0.9035, 0.1547, 0.9035, 0.1336, 0.9246, 0.1336, 0.9457, 0.1758, 0.9246, 0.1758, 0.9246, 0.1547, 0.9457, 0.1547, 0.9035, 0.1758, 0.8824, 0.1758, 0.8824, 0.1547, 0.9035, 0.1547, 0.9246, 0.218, 0.9035, 0.218, 0.9035, 0.1969, 0.9246, 0.1969, 0.9246, 0.1969, 0.9035, 0.1969, 0.9035, 0.1758, 0.9246, 0.1758, 0.9246, 0.1758, 0.9035, 0.1758, 0.9035, 0.1547, 0.9246, 0.1547, 0.9246, 0.1547, 0.9035, 0.1547, 0.9035, 0.1336, 0.9246, 0.1336, 0.9457, 0.1758, 0.9246, 0.1758, 0.9246, 0.1547, 0.9457, 0.1547, 0.9035, 0.1758, 0.8824, 0.1758, 0.8824, 0.1547, 0.9035, 0.1547])
me_cascoon.materials.append(mat_shellos)
me_cascoon.use_remesh_fix_poles = True
me_cascoon.use_remesh_preserve_attributes = False
me_cascoon.use_mirror_vertex_groups = False
me_cascoon.update()
me_eyes = bpy.data.meshes.new('Eyes')
me_eyes.from_pydata([], [], [])
_uv = me_eyes.uv_layers.new(name='UVMap')
_uv.uv.foreach_set('vector', [])
me_eyes.materials.append(mat_shellos)
me_eyes.use_remesh_fix_poles = True
me_eyes.use_remesh_preserve_attributes = False
me_eyes.use_mirror_vertex_groups = False
me_eyes.update()
me_head = bpy.data.meshes.new('Head')
me_head.from_pydata([(0.3607, -0.3409, -6.848e-08), (0.3607, -0.3409, 0.6819), (-0.3607, -0.3409, -6.848e-08), (-0.3607, -0.3409, 0.6819), (0.3607, 0.3409, -6.848e-08), (0.3607, 0.3409, 0.6819), (-0.3607, 0.3409, -6.848e-08), (-0.3607, 0.3409, 0.6819), (0.3229, 0.3012, 0.2681), (0.3229, 0.3012, 0.4702), (0.1751, 0.3012, 0.2681), (0.1751, 0.3012, 0.4702), (0.3229, 0.3614, 0.2681), (0.3229, 0.3614, 0.4702), (0.1751, 0.3614, 0.2681), (0.1751, 0.3614, 0.4702), (-0.1703, 0.3012, 0.2681), (-0.1703, 0.3012, 0.4702), (-0.3182, 0.3012, 0.2681), (-0.3182, 0.3012, 0.4702), (-0.1703, 0.3614, 0.2681), (-0.1703, 0.3614, 0.4702), (-0.3182, 0.3614, 0.2681), (-0.3182, 0.3614, 0.4702), (-0.08949, -0.4456, 0.4456), (-0.08949, -0.3521, 0.8342), (-0.4892, -0.4456, 0.4456), (-0.4892, -0.3521, 0.8342), (-0.08949, -0.05701, 0.3521), (-0.08949, 0.03651, 0.7407), (-0.4892, -0.05701, 0.3521), (-0.4892, 0.03651, 0.7407), (-0.4503, -0.2518, 0.7528), (-0.4503, -0.3731, 0.4545), (-0.1283, -0.2518, 0.7528), (-0.1283, -0.3731, 0.4545), (-0.4503, -0.5501, 0.8741), (-0.4503, -0.6714, 0.5758), (-0.1283, -0.5501, 0.8741), (-0.1283, -0.6714, 0.5758), (-0.1733, -0.8108, 0.7459), (-0.1733, -0.6779, 0.9363), (-0.4054, -0.8108, 0.7459), (-0.4054, -0.6779, 0.9363), (-0.1733, -0.6205, 0.613), (-0.1733, -0.4876, 0.8033), (-0.4054, -0.6205, 0.613), (-0.4054, -0.4876, 0.8033), (-0.3643, -0.6876, 0.9035), (-0.3643, -0.702, 0.7543), (-0.2144, -0.6876, 0.9035), (-0.2144, -0.702, 0.7543), (-0.3443, -0.8387, 0.8981), (-0.3443, -0.8493, 0.7887), (-0.2344, -0.8387, 0.8981), (-0.2344, -0.8493, 0.7887), (0.3954, -0.8493, 0.7887), (0.3954, -0.8387, 0.8981), (0.2855, -0.8493, 0.7887), (0.2855, -0.8387, 0.8981), (0.4154, -0.702, 0.7543), (0.4154, -0.6876, 0.9035), (0.2655, -0.702, 0.7543), (0.2655, -0.6876, 0.9035), (0.2244, -0.4876, 0.8033), (0.2244, -0.6205, 0.613), (0.4565, -0.4876, 0.8033), (0.4565, -0.6205, 0.613), (0.2244, -0.6779, 0.9363), (0.2244, -0.8108, 0.7459), (0.4565, -0.6779, 0.9363), (0.4565, -0.8108, 0.7459), (0.5014, -0.6714, 0.5758), (0.5014, -0.5501, 0.8741), (0.1794, -0.6714, 0.5758), (0.1794, -0.5501, 0.8741), (0.5014, -0.3731, 0.4545), (0.5014, -0.2518, 0.7528), (0.1794, -0.3731, 0.4545), (0.1794, -0.2518, 0.7528), (0.1406, 0.03651, 0.7407), (0.1406, -0.05701, 0.3521), (0.5403, 0.03651, 0.7407), (0.5403, -0.05701, 0.3521), (0.1406, -0.3521, 0.8342), (0.1406, -0.4456, 0.4456), (-0.3607, -5.877e-08, -6.848e-08), (0.5403, -0.3521, 0.8342), (0.3607, -9.715e-09, -6.848e-08), (0.5403, -0.4456, 0.4456)], [], [(0, 1, 3, 2), (89, 87, 84, 85), (6, 7, 5, 4), (2, 3, 7, 6, 86), (86, 6, 4, 88), (4, 5, 1, 0, 88), (8, 9, 11, 10), (10, 11, 15, 14), (14, 15, 13, 12), (12, 13, 9, 8), (10, 14, 12, 8), (15, 11, 9, 13), (16, 17, 19, 18), (18, 19, 23, 22), (22, 23, 21, 20), (20, 21, 17, 16), (18, 22, 20, 16), (23, 19, 17, 21), (30, 31, 29, 28), (28, 29, 25, 24), (26, 27, 31, 30), (32, 36, 38, 34), (37, 33, 35, 39), (37, 36, 32, 33), (39, 38, 36, 37), (31, 27, 25, 29), (26, 30, 28, 24), (46, 47, 45, 44), (44, 45, 41, 40), (47, 43, 41, 45), (35, 34, 38, 39), (42, 43, 47, 46), (33, 32, 34, 35), (55, 54, 52, 53), (53, 49, 51, 55), (53, 52, 48, 49), (42, 46, 44, 40), (48, 52, 54, 50), (40, 41, 43, 42), (49, 48, 50, 51), (62, 63, 61, 60), (60, 61, 57, 56), (24, 25, 27, 26), (51, 50, 54, 55), (58, 59, 63, 62), (58, 62, 60, 56), (71, 70, 68, 69), (69, 65, 67, 71), (56, 57, 59, 58), (63, 59, 57, 61), (64, 68, 70, 66), (67, 66, 70, 71), (78, 79, 77, 76), (76, 77, 73, 72), (65, 64, 66, 67), (69, 68, 64, 65), (74, 75, 79, 78), (74, 78, 76, 72), (85, 81, 83, 89), (7, 3, 1, 5), (72, 73, 75, 74), (79, 75, 73, 77), (80, 84, 87, 82), (83, 82, 87, 89), (2, 86, 88, 0), (81, 80, 82, 83), (85, 84, 80, 81)])
_uv = me_head.uv_layers.new(name='UVMap')
_uv.uv.foreach_set('vector', [0.0928, 0.3829, 0.1416, 0.3829, 0.1416, 0.4317, 0.0928, 0.4317, 0.8526, 0.6449, 0.8974, 0.6449, 0.8974, 0.6897, 0.8526, 0.6897, 0.5525, 0.4552, 0.5518, 0.8344, 0.1506, 0.8337, 0.1513, 0.4545, 0.0928, 0.4317, 0.1416, 0.4317, 0.1416, 0.4805, 0.0928, 0.4805, 0.0928, 0.4561, 0.2738, 0.07496, 0.3434, 0.07496, 0.3434, 0.2141, 0.2738, 0.2141, 0.0928, 0.5292, 0.1416, 0.5292, 0.1416, 0.578, 0.0928, 0.578, 0.0928, 0.5536, 0.02689, 0.9475, 0.03112, 0.9475, 0.03112, 0.9517, 0.02689, 0.9517, 0.02689, 0.9517, 0.03112, 0.9517, 0.03112, 0.956, 0.02689, 0.956, 0.01511, 0.9667, 0.01511, 0.8642, 0.09016, 0.8642, 0.09016, 0.9667, 0.02689, 0.9602, 0.03112, 0.9602, 0.03112, 0.9644, 0.02689, 0.9644, 0.02265, 0.956, 0.02689, 0.956, 0.02689, 0.9602, 0.02265, 0.9602, 0.03112, 0.956, 0.03535, 0.956, 0.03535, 0.9602, 0.03112, 0.9602, 0.0289, 0.9503, 0.03186, 0.9503, 0.03186, 0.9533, 0.0289, 0.9533, 0.0289, 0.9533, 0.03186, 0.9533, 0.03186, 0.9562, 0.0289, 0.9562, 0.01437, 0.9686, 0.01437, 0.8608, 0.09326, 0.8608, 0.09326, 0.9686, 0.0289, 0.9592, 0.03186, 0.9592, 0.03186, 0.9621, 0.0289, 0.9621, 0.02595, 0.9562, 0.0289, 0.9562, 0.0289, 0.9592, 0.02595, 0.9592, 0.03186, 0.9562, 0.03482, 0.9562, 0.03482, 0.9592, 0.03186, 0.9592, 0.8079, 0.7344, 0.8526, 0.7344, 0.8526, 0.7791, 0.8079, 0.7791, 0.8526, 0.7791, 0.8974, 0.7791, 0.8974, 0.8238, 0.8526, 0.8238, 0.8974, 0.7344, 0.9421, 0.7344, 0.9421, 0.7791, 0.8974, 0.7791, 0.8526, 0.7344, 0.8974, 0.7344, 0.8974, 0.7791, 0.8526, 0.7791, 0.8526, 0.6897, 0.8974, 0.6897, 0.8974, 0.7344, 0.8526, 0.7344, 0.8974, 0.7344, 0.9421, 0.7344, 0.9421, 0.7791, 0.8974, 0.7791, 0.8526, 0.6449, 0.8974, 0.6449, 0.8974, 0.6897, 0.8526, 0.6897, 0.8526, 0.7344, 0.8974, 0.7344, 0.8974, 0.7791, 0.8526, 0.7791, 0.8526, 0.6897, 0.8974, 0.6897, 0.8974, 0.7344, 0.8526, 0.7344, 0.8079, 0.7344, 0.8526, 0.7344, 0.8526, 0.7791, 0.8079, 0.7791, 0.8526, 0.7791, 0.8974, 0.7791, 0.8974, 0.8238, 0.8526, 0.8238, 0.8526, 0.7344, 0.8974, 0.7344, 0.8974, 0.7791, 0.8526, 0.7791, 0.8526, 0.7791, 0.8974, 0.7791, 0.8974, 0.8238, 0.8526, 0.8238, 0.8974, 0.7344, 0.9421, 0.7344, 0.9421, 0.7791, 0.8974, 0.7791, 0.8079, 0.7344, 0.8526, 0.7344, 0.8526, 0.7791, 0.8079, 0.7791, 0.8526, 0.6449, 0.8974, 0.6449, 0.8974, 0.6897, 0.8526, 0.6897, 0.8526, 0.6897, 0.8974, 0.6897, 0.8974, 0.7344, 0.8526, 0.7344, 0.8974, 0.7344, 0.9421, 0.7344, 0.9421, 0.7791, 0.8974, 0.7791, 0.8526, 0.6897, 0.8974, 0.6897, 0.8974, 0.7344, 0.8526, 0.7344, 0.8526, 0.7344, 0.8974, 0.7344, 0.8974, 0.7791, 0.8526, 0.7791, 0.8526, 0.6449, 0.8974, 0.6449, 0.8974, 0.6897, 0.8526, 0.6897, 0.8079, 0.7344, 0.8526, 0.7344, 0.8526, 0.7791, 0.8079, 0.7791, 0.8079, 0.7344, 0.8526, 0.7344, 0.8526, 0.7791, 0.8079, 0.7791, 0.8526, 0.7791, 0.8974, 0.7791, 0.8974, 0.8238, 0.8526, 0.8238, 0.8526, 0.6449, 0.8974, 0.6449, 0.8974, 0.6897, 0.8526, 0.6897, 0.8526, 0.7791, 0.8974, 0.7791, 0.8974, 0.8238, 0.8526, 0.8238, 0.8974, 0.7344, 0.9421, 0.7344, 0.9421, 0.7791, 0.8974, 0.7791, 0.8526, 0.6897, 0.8974, 0.6897, 0.8974, 0.7344, 0.8526, 0.7344, 0.8526, 0.6449, 0.8974, 0.6449, 0.8974, 0.6897, 0.8526, 0.6897, 0.8526, 0.6897, 0.8974, 0.6897, 0.8974, 0.7344, 0.8526, 0.7344, 0.8526, 0.6449, 0.8974, 0.6449, 0.8974, 0.6897, 0.8526, 0.6897, 0.8526, 0.7344, 0.8974, 0.7344, 0.8974, 0.7791, 0.8526, 0.7791, 0.8526, 0.7344, 0.8974, 0.7344, 0.8974, 0.7791, 0.8526, 0.7791, 0.8526, 0.7791, 0.8974, 0.7791, 0.8974, 0.8238, 0.8526, 0.8238, 0.8079, 0.7344, 0.8526, 0.7344, 0.8526, 0.7791, 0.8079, 0.7791, 0.8526, 0.7791, 0.8974, 0.7791, 0.8974, 0.8238, 0.8526, 0.8238, 0.8079, 0.7344, 0.8526, 0.7344, 0.8526, 0.7791, 0.8079, 0.7791, 0.8974, 0.7344, 0.9421, 0.7344, 0.9421, 0.7791, 0.8974, 0.7791, 0.8974, 0.7344, 0.9421, 0.7344, 0.9421, 0.7791, 0.8974, 0.7791, 0.8526, 0.6897, 0.8974, 0.6897, 0.8974, 0.7344, 0.8526, 0.7344, 0.8526, 0.6897, 0.8974, 0.6897, 0.8974, 0.7344, 0.8526, 0.7344, 0.5446, 0.8286, 0.5517, 0.9916, 0.1436, 0.9916, 0.1507, 0.8286, 0.8526, 0.6449, 0.8974, 0.6449, 0.8974, 0.6897, 0.8526, 0.6897, 0.8526, 0.7344, 0.8974, 0.7344, 0.8974, 0.7791, 0.8526, 0.7791, 0.8526, 0.7344, 0.8974, 0.7344, 0.8974, 0.7791, 0.8526, 0.7791, 0.8526, 0.7791, 0.8974, 0.7791, 0.8974, 0.8238, 0.8526, 0.8238, 0.0314, 0.5784, 0.0936, 0.5784, 0.0936, 0.7028, 0.0314, 0.7028, 0.8079, 0.7344, 0.8526, 0.7344, 0.8526, 0.7791, 0.8079, 0.7791, 0.8974, 0.7344, 0.9421, 0.7344, 0.9421, 0.7791, 0.8974, 0.7791])
me_head.materials.append(mat_shellos)
me_head.use_remesh_fix_poles = True
me_head.use_remesh_preserve_attributes = False
me_head.use_mirror_vertex_groups = False
me_head.update()
me_front_left_leg_001 = bpy.data.meshes.new('Front Left Leg.001')
me_front_left_leg_001.from_pydata([(0.004387, 0.368, -0.202), (0.004387, 0.368, 0.08949), (0.3373, -0.002735, -0.202), (0.3373, -0.002735, 0.2963), (-0.3664, 0.03511, -0.202), (-0.3664, 0.03511, 0.08949), (-0.03345, -0.3357, -0.202), (-0.03345, -0.3357, 0.2963)], [], [(0, 1, 3, 2), (2, 3, 7, 6), (6, 7, 5, 4), (4, 5, 1, 0), (2, 6, 4, 0), (7, 3, 1, 5)])
_uv = me_front_left_leg_001.uv_layers.new(name='UVMap')
_uv.uv.foreach_set('vector', [0.1178, 0.04139, 0.1713, 0.04139, 0.1713, 0.09491, 0.1178, 0.09491, 0.1178, 0.09491, 0.1713, 0.09491, 0.1713, 0.1484, 0.1178, 0.1484, 0.1178, 0.1484, 0.1713, 0.1484, 0.1713, 0.202, 0.1178, 0.202, 0.1178, 0.202, 0.1713, 0.202, 0.1713, 0.2555, 0.1178, 0.2555, 0.06424, 0.1484, 0.1178, 0.1484, 0.1178, 0.202, 0.06424, 0.202, 0.1713, 0.1484, 0.2248, 0.1484, 0.2248, 0.202, 0.1713, 0.202])
me_front_left_leg_001.materials.append(mat_shellos)
me_front_left_leg_001.use_remesh_fix_poles = True
me_front_left_leg_001.use_remesh_preserve_attributes = False
me_front_left_leg_001.use_mirror_vertex_groups = False
me_front_left_leg_001.update()
me_mid_left_leg = bpy.data.meshes.new('Mid Left Leg')
me_mid_left_leg.from_pydata([(-0.2686, 0.2516, -0.202), (-0.2686, 0.2516, 0.08949), (0.2297, 0.2471, -0.202), (0.2297, 0.2471, 0.2963), (-0.2732, -0.2467, -0.202), (-0.2732, -0.2467, 0.08949), (0.2251, -0.2512, -0.202), (0.2251, -0.2512, 0.2963)], [], [(0, 1, 3, 2), (2, 3, 7, 6), (6, 7, 5, 4), (4, 5, 1, 0), (2, 6, 4, 0), (7, 3, 1, 5)])
_uv = me_mid_left_leg.uv_layers.new(name='UVMap')
_uv.uv.foreach_set('vector', [0.1178, 0.04139, 0.1713, 0.04139, 0.1713, 0.09491, 0.1178, 0.09491, 0.1178, 0.09491, 0.1713, 0.09491, 0.1713, 0.1484, 0.1178, 0.1484, 0.1178, 0.1484, 0.1713, 0.1484, 0.1713, 0.202, 0.1178, 0.202, 0.1178, 0.202, 0.1713, 0.202, 0.1713, 0.2555, 0.1178, 0.2555, 0.06424, 0.1484, 0.1178, 0.1484, 0.1178, 0.202, 0.06424, 0.202, 0.1713, 0.1484, 0.2248, 0.1484, 0.2248, 0.202, 0.1713, 0.202])
me_mid_left_leg.materials.append(mat_shellos)
me_mid_left_leg.use_remesh_fix_poles = True
me_mid_left_leg.use_remesh_preserve_attributes = False
me_mid_left_leg.use_mirror_vertex_groups = False
me_mid_left_leg.update()
me_back_left_leg = bpy.data.meshes.new('Back Left Leg')
me_back_left_leg.from_pydata([(-0.3673, -0.02311, -0.202), (-0.3673, -0.02311, 0.08949), (-0.02247, 0.3366, -0.202), (-0.02247, 0.3366, 0.2963), (-0.007644, -0.368, -0.202), (-0.007644, -0.368, 0.08949), (0.3372, -0.008291, -0.202), (0.3372, -0.008291, 0.2963)], [], [(0, 1, 3, 2), (2, 3, 7, 6), (6, 7, 5, 4), (4, 5, 1, 0), (2, 6, 4, 0), (7, 3, 1, 5)])
_uv = me_back_left_leg.uv_layers.new(name='UVMap')
_uv.uv.foreach_set('vector', [0.1178, 0.04139, 0.1713, 0.04139, 0.1713, 0.09491, 0.1178, 0.09491, 0.1178, 0.09491, 0.1713, 0.09491, 0.1713, 0.1484, 0.1178, 0.1484, 0.1178, 0.1484, 0.1713, 0.1484, 0.1713, 0.202, 0.1178, 0.202, 0.1178, 0.202, 0.1713, 0.202, 0.1713, 0.2555, 0.1178, 0.2555, 0.06424, 0.1484, 0.1178, 0.1484, 0.1178, 0.202, 0.06424, 0.202, 0.1713, 0.1484, 0.2248, 0.1484, 0.2248, 0.202, 0.1713, 0.202])
me_back_left_leg.materials.append(mat_shellos)
me_back_left_leg.use_remesh_fix_poles = True
me_back_left_leg.use_remesh_preserve_attributes = False
me_back_left_leg.use_mirror_vertex_groups = False
me_back_left_leg.update()
me_front_right_leg_001 = bpy.data.meshes.new('Front Right Leg.001')
me_front_right_leg_001.from_pydata([(0.3673, 0.0239, -0.202), (0.3673, 0.0239, 0.08949), (0.02319, -0.3365, -0.202), (0.02319, -0.3365, 0.2963), (0.006855, 0.368, -0.202), (0.006855, 0.368, 0.08949), (-0.3372, 0.007568, -0.202), (-0.3372, 0.007568, 0.2963)], [], [(0, 1, 3, 2), (2, 3, 7, 6), (6, 7, 5, 4), (4, 5, 1, 0), (2, 6, 4, 0), (7, 3, 1, 5)])
_uv = me_front_right_leg_001.uv_layers.new(name='UVMap')
_uv.uv.foreach_set('vector', [0.1178, 0.04139, 0.1713, 0.04139, 0.1713, 0.09491, 0.1178, 0.09491, 0.1178, 0.09491, 0.1713, 0.09491, 0.1713, 0.1484, 0.1178, 0.1484, 0.1178, 0.1484, 0.1713, 0.1484, 0.1713, 0.202, 0.1178, 0.202, 0.1178, 0.202, 0.1713, 0.202, 0.1713, 0.2555, 0.1178, 0.2555, 0.06424, 0.1484, 0.1178, 0.1484, 0.1178, 0.202, 0.06424, 0.202, 0.1713, 0.1484, 0.2248, 0.1484, 0.2248, 0.202, 0.1713, 0.202])
me_front_right_leg_001.materials.append(mat_shellos)
me_front_right_leg_001.use_remesh_fix_poles = True
me_front_right_leg_001.use_remesh_preserve_attributes = False
me_front_right_leg_001.use_mirror_vertex_groups = False
me_front_right_leg_001.update()
me_mid_right_leg = bpy.data.meshes.new('Mid Right Leg')
me_mid_right_leg.from_pydata([(0.2691, -0.251, -0.202), (0.2691, -0.251, 0.08949), (-0.2291, -0.2475, -0.202), (-0.2291, -0.2475, 0.2963), (0.2726, 0.2472, -0.202), (0.2726, 0.2472, 0.08949), (-0.2256, 0.2507, -0.202), (-0.2256, 0.2507, 0.2963)], [], [(0, 1, 3, 2), (2, 3, 7, 6), (6, 7, 5, 4), (4, 5, 1, 0), (2, 6, 4, 0), (7, 3, 1, 5)])
_uv = me_mid_right_leg.uv_layers.new(name='UVMap')
_uv.uv.foreach_set('vector', [0.1178, 0.04139, 0.1713, 0.04139, 0.1713, 0.09491, 0.1178, 0.09491, 0.1178, 0.09491, 0.1713, 0.09491, 0.1713, 0.1484, 0.1178, 0.1484, 0.1178, 0.1484, 0.1713, 0.1484, 0.1713, 0.202, 0.1178, 0.202, 0.1178, 0.202, 0.1713, 0.202, 0.1713, 0.2555, 0.1178, 0.2555, 0.06424, 0.1484, 0.1178, 0.1484, 0.1178, 0.202, 0.06424, 0.202, 0.1713, 0.1484, 0.2248, 0.1484, 0.2248, 0.202, 0.1713, 0.202])
me_mid_right_leg.materials.append(mat_shellos)
me_mid_right_leg.use_remesh_fix_poles = True
me_mid_right_leg.use_remesh_preserve_attributes = False
me_mid_right_leg.use_mirror_vertex_groups = False
me_mid_right_leg.update()
me_back_right_leg = bpy.data.meshes.new('Back Right Leg')
me_back_right_leg.from_pydata([(-0.003597, -0.368, -0.202), (-0.003597, -0.368, 0.08949), (-0.3373, 0.002011, -0.202), (-0.3373, 0.002011, 0.2963), (0.3665, -0.03432, -0.202), (0.3665, -0.03432, 0.08949), (0.03273, 0.3357, -0.202), (0.03273, 0.3357, 0.2963)], [], [(0, 1, 3, 2), (2, 3, 7, 6), (6, 7, 5, 4), (4, 5, 1, 0), (2, 6, 4, 0), (7, 3, 1, 5)])
_uv = me_back_right_leg.uv_layers.new(name='UVMap')
_uv.uv.foreach_set('vector', [0.1178, 0.04139, 0.1713, 0.04139, 0.1713, 0.09491, 0.1178, 0.09491, 0.1178, 0.09491, 0.1713, 0.09491, 0.1713, 0.1484, 0.1178, 0.1484, 0.1178, 0.1484, 0.1713, 0.1484, 0.1713, 0.202, 0.1178, 0.202, 0.1178, 0.202, 0.1713, 0.202, 0.1713, 0.2555, 0.1178, 0.2555, 0.06424, 0.1484, 0.1178, 0.1484, 0.1178, 0.202, 0.06424, 0.202, 0.1713, 0.1484, 0.2248, 0.1484, 0.2248, 0.202, 0.1713, 0.202])
me_back_right_leg.materials.append(mat_shellos)
me_back_right_leg.use_remesh_fix_poles = True
me_back_right_leg.use_remesh_preserve_attributes = False
me_back_right_leg.use_mirror_vertex_groups = False
me_back_right_leg.update()

# ---- objects
ob_body = bpy.data.objects.new('Body', me_body)
ob_cascoon = bpy.data.objects.new('cascoon', me_cascoon)
ob_eyes = bpy.data.objects.new('Eyes', me_eyes)
ob_head = bpy.data.objects.new('Head', me_head)
ob_front_left_leg = bpy.data.objects.new('Front Left Leg', me_front_left_leg_001)
ob_mid_left_leg = bpy.data.objects.new('Mid Left Leg', me_mid_left_leg)
ob_back_left_leg = bpy.data.objects.new('Back Left Leg', me_back_left_leg)
ob_front_right_leg = bpy.data.objects.new('Front Right Leg', me_front_right_leg_001)
ob_mid_right_leg = bpy.data.objects.new('Mid Right Leg', me_mid_right_leg)
ob_back_right_leg = bpy.data.objects.new('Back Right Leg', me_back_right_leg)

# ---- transforms, parenting, visibility, modifiers, constraints
ob_body.location = (0.07443, 0.01164, 0.7945)
ob_body.lineart.crease_threshold = 0.0
ob_cascoon.parent = ob_body
ob_cascoon.matrix_parent_inverse = Matrix(((1.0, -0.0, 0.0, -0.07443), (-0.0, 1.0, -0.0, -0.01164), (0.0, -0.0, 1.0, -0.7945), (-0.0, 0.0, -0.0, 1.0)))
ob_cascoon.location = (0.07998, -0.2205, 0.8811)
ob_cascoon.lineart.crease_threshold = 0.0
ob_eyes.parent = ob_head
ob_eyes.matrix_parent_inverse = Matrix(((1.0, -0.0, 0.0, -0.0663), (-0.0, 1.0, -0.0, -0.8158), (0.0, -0.0, 1.0, -1.663), (-0.0, 0.0, -0.0, 1.0)))
ob_eyes.location = (0.08606, -0.06279, 0.5343)
ob_eyes.lineart.crease_threshold = 0.0
ob_head.parent = ob_body
ob_head.matrix_parent_inverse = Matrix(((1.0, -0.0, 0.0, -0.07443), (-0.0, 1.0, -0.0, -0.01164), (0.0, -0.0, 1.0, -0.7945), (-0.0, 0.0, -0.0, 1.0)))
ob_head.location = (0.0663, 0.8158, 1.663)
ob_head.lineart.crease_threshold = 0.0
ob_front_left_leg.parent = ob_body
ob_front_left_leg.matrix_parent_inverse = Matrix(((1.0, -0.0, 0.0, -0.07443), (-0.0, 1.0, -0.0, -0.01164), (0.0, -0.0, 1.0, -0.7945), (-0.0, 0.0, -0.0, 1.0)))
ob_front_left_leg.location = (-0.4441, 0.5681, 0.1588)
ob_front_left_leg.lineart.crease_threshold = 0.0
ob_mid_left_leg.parent = ob_body
ob_mid_left_leg.matrix_parent_inverse = Matrix(((1.0, -0.0, 0.0, -0.07443), (-0.0, 1.0, -0.0, -0.01164), (0.0, -0.0, 1.0, -0.7945), (-0.0, 0.0, -0.0, 1.0)))
ob_mid_left_leg.location = (-0.5602, -0.2508, 0.1588)
ob_mid_left_leg.lineart.crease_threshold = 0.0
ob_back_left_leg.parent = ob_body
ob_back_left_leg.matrix_parent_inverse = Matrix(((1.0, -0.0, 0.0, -0.07443), (-0.0, 1.0, -0.0, -0.01164), (0.0, -0.0, 1.0, -0.7945), (-0.0, 0.0, -0.0, 1.0)))
ob_back_left_leg.location = (-0.4515, -0.9193, 0.1588)
ob_back_left_leg.lineart.crease_threshold = 0.0
ob_front_right_leg.parent = ob_body
ob_front_right_leg.matrix_parent_inverse = Matrix(((1.0, -0.0, 0.0, -0.07443), (-0.0, 1.0, -0.0, -0.01164), (0.0, -0.0, 1.0, -0.7945), (-0.0, 0.0, -0.0, 1.0)))
ob_front_right_leg.location = (0.6147, 0.5184, 0.1588)
ob_front_right_leg.lineart.crease_threshold = 0.0
ob_mid_right_leg.parent = ob_body
ob_mid_right_leg.matrix_parent_inverse = Matrix(((1.0, -0.0, 0.0, -0.07443), (-0.0, 1.0, -0.0, -0.01164), (0.0, -0.0, 1.0, -0.7945), (-0.0, 0.0, -0.0, 1.0)))
ob_mid_right_leg.location = (0.7248, -0.15, 0.1588)
ob_mid_right_leg.lineart.crease_threshold = 0.0
ob_back_right_leg.parent = ob_body
ob_back_right_leg.matrix_parent_inverse = Matrix(((1.0, -0.0, 0.0, -0.07443), (-0.0, 1.0, -0.0, -0.01164), (0.0, -0.0, 1.0, -0.7945), (-0.0, 0.0, -0.0, 1.0)))
ob_back_right_leg.location = (0.6104, -0.9691, 0.1588)
ob_back_right_leg.lineart.crease_threshold = 0.0

# ---- collection membership
col_collection.objects.link(ob_body)
col_collection.objects.link(ob_cascoon)
col_collection.objects.link(ob_eyes)
col_collection.objects.link(ob_head)
col_collection.objects.link(ob_front_left_leg)
col_collection.objects.link(ob_mid_left_leg)
col_collection.objects.link(ob_back_left_leg)
col_collection.objects.link(ob_front_right_leg)
col_collection.objects.link(ob_mid_right_leg)
col_collection.objects.link(ob_back_right_leg)

# ---- scene / render settings (as saved in the file)
scene.frame_start = 1; scene.frame_end = 250; scene.frame_set(1)
scene.render.engine = 'BLENDER_EEVEE_NEXT'
scene.cycles.use_denoising = False
scene.cycles.samples = 128
scene.cycles.sampling_pattern = 'TABULATED_SOBOL'
scene.cycles.use_adaptive_sampling = False
scene.cycles.use_light_tree = False
scene.view_settings.view_transform = 'Filmic'
bpy.context.view_layer.update()

# ---- added for rendering (the .blend has no active camera and no usable light): camera, sun
cam_auto = bpy.data.cameras.new('AutoCamera')
cam_auto.lens = 50.0
cam_auto.sensor_width = 36.0
cam_auto.clip_end = 1000.0
ob_auto_camera = bpy.data.objects.new('AutoCamera', cam_auto)
scene.collection.objects.link(ob_auto_camera)
ob_auto_camera.location = (3.85782, -4.61094, 4.29855)
ob_auto_camera.rotation_euler = (1.09748, -7.21219e-08, 0.694738)
scene.camera = ob_auto_camera
light_auto_sun = bpy.data.lights.new('AutoSun', 'SUN')
light_auto_sun.energy = 3.0
light_auto_sun.angle = 0.0523599
ob_auto_sun = bpy.data.objects.new('AutoSun', light_auto_sun)
scene.collection.objects.link(ob_auto_sun)
ob_auto_sun.rotation_euler = (0.872665, 0.174533, 0.523599)
bpy.context.view_layer.update()
